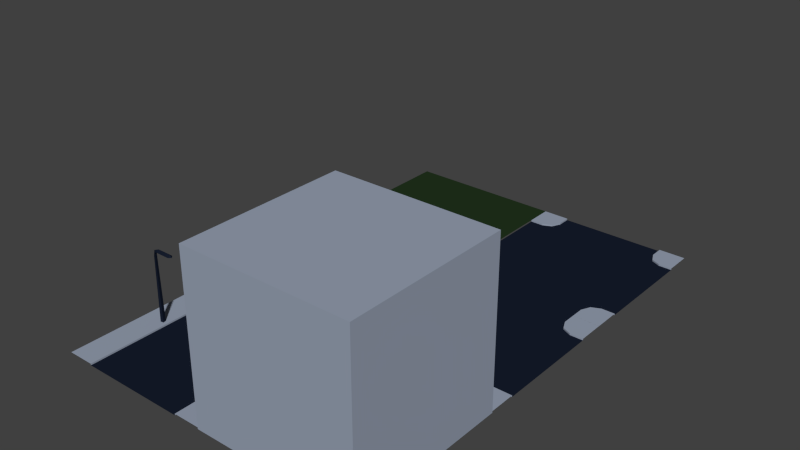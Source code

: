 # Source: Terrain.blend  (saved by Blender 2.71.0; exported with 4.5.12 LTS)
import bpy
from mathutils import Matrix  # noqa: F401  (used for matrix-valued properties, if any)

bpy.ops.wm.read_factory_settings(use_empty=True)
scene = bpy.context.scene
scene.name = 'Scene'

# ---- collections
col_collection_1 = bpy.data.collections.new('Collection 1'); scene.collection.children.link(col_collection_1)

# ---- materials (node trees are filled in below, after node groups)
mat_concrete = bpy.data.materials.new('Concrete')
mat_concrete.alpha_threshold = 0.0
mat_concrete.use_transparent_shadow = False
mat_concrete.diffuse_color = (0.3164, 0.3635, 0.4575, 1.0)
mat_concrete.specular_color = (0.05372, 0.05372, 0.05372)
mat_concrete.roughness = 0.5
mat_concrete.line_color = (0.0, 0.0, 0.0, 1.0)
mat_grass = bpy.data.materials.new('Grass')
mat_grass.alpha_threshold = 0.0
mat_grass.use_transparent_shadow = False
mat_grass.diffuse_color = (0.01631, 0.03482, 0.01296, 1.0)
mat_grass.specular_color = (0.09205, 0.1078, 0.03034)
mat_grass.roughness = 0.5
mat_grass.line_color = (0.0, 0.0, 0.0, 1.0)
mat_asphalt = bpy.data.materials.new('Asphalt')
mat_asphalt.alpha_threshold = 0.0
mat_asphalt.use_transparent_shadow = False
mat_asphalt.diffuse_color = (0.008512, 0.0129, 0.02699, 1.0)
mat_asphalt.specular_color = (0.09432, 0.09444, 0.06615)
mat_asphalt.roughness = 0.5
mat_asphalt.line_color = (0.0, 0.0, 0.0, 1.0)

# ---- material node trees

# ---- world
world_world = bpy.data.worlds.new('World'); scene.world = world_world
world_world.color = (0.05088, 0.05088, 0.05088)
world_world.use_sun_shadow = False
world_world.sun_shadow_jitter_overblur = 0.0
world_world.cycles.sampling_method = 'MANUAL'
world_world.cycles.sample_map_resolution = 256

# ---- meshes
me_block = bpy.data.meshes.new('Block')
me_block.from_pydata([(5.0, -5.0, 0.0), (-5.0, -5.0, 0.0), (5.0, 5.0, 0.0), (-5.0, 5.0, 0.0), (5.0, -5.0, 10.0), (-5.0, -5.0, 10.0), (5.0, 5.0, 10.0), (-5.0, 5.0, 10.0)], [], [(1, 3, 2, 0), (5, 4, 6, 7), (0, 2, 6, 4), (3, 1, 5, 7), (2, 3, 7, 6), (1, 0, 4, 5)])
_uv = me_block.uv_layers.new(name='UVMap')
_uv.uv.foreach_set('vector', [0.01498, 0.009361, 0.01498, 0.991, 0.9966, 0.991, 0.9966, 0.009361, 0.009804, 0.009361, 0.9914, 0.009361, 0.9914, 0.991, 0.009804, 0.991, 0.01019, 0.009362, 0.9918, 0.009362, 0.9918, 0.991, 0.01019, 0.991, 0.9897, 0.009362, 0.008078, 0.009362, 0.008078, 0.991, 0.9897, 0.991, 0.987, 0.009362, 0.005394, 0.009362, 0.005394, 0.991, 0.987, 0.991, 0.01498, 0.009362, 0.9966, 0.009362, 0.9937, 0.991, 0.0121, 0.991])
me_block.materials.append(mat_concrete)
me_block.use_remesh_preserve_volume = False
me_block.use_remesh_preserve_attributes = False
me_block.use_mirror_vertex_groups = False
me_block.update()
me_grass = bpy.data.meshes.new('Grass')
me_grass.from_pydata([(5.0, -5.0, 0.1), (-5.0, -5.0, 0.1), (5.0, 5.0, 0.1), (-5.0, 5.0, 0.1)], [], [(3, 1, 0, 2)])
_uv = me_grass.uv_layers.new(name='UVMap')
_uv.uv.foreach_set('vector', [0.0001, 0.9999, 9.998e-05, 9.998e-05, 0.9999, 9.998e-05, 0.9999, 0.9999])
me_grass.materials.append(mat_grass)
me_grass.use_remesh_preserve_volume = False
me_grass.use_remesh_preserve_attributes = False
me_grass.use_mirror_vertex_groups = False
me_grass.update()
me_road_bend = bpy.data.meshes.new('Road_bend')
me_road_bend.from_pydata([(3.333, -5.0, 0.0), (-3.333, -5.0, 0.0), (-5.0, 3.333, 0.0), (-5.0, -3.333, 0.0), (3.12, -0.6229, 4.657e-10), (-3.6, -3.6, 0.0), (5.0, -5.0, 0.1), (-5.0, -5.0, 0.1), (5.0, 5.0, 0.1), (-5.0, 5.0, 0.1), (3.333, -5.0, 0.1), (-3.333, -5.0, 0.1), (-5.0, 3.333, 0.1), (-5.0, -3.333, 0.1), (1.536, 1.697, 0.0), (3.12, -0.6229, 0.1), (-3.6, -3.6, 0.1), (1.536, 1.697, 0.1), (-3.333, -4.167, 0.0), (-3.641, 3.37, 0.1), (-4.167, -3.333, 0.0), (-3.641, 3.37, 0.0), (-3.333, -4.167, 0.1), (3.354, -3.523, 0.0), (-4.167, -3.333, 0.1), (3.354, -3.523, 0.1), (-0.8397, 3.033, 4.657e-10), (-0.8397, 3.033, 0.1)], [], [(4, 18, 23), (24, 22, 16), (26, 21, 5), (18, 5, 16, 22), (5, 14, 26), (20, 3, 13, 24), (18, 4, 14, 5), (0, 23, 18, 1), (21, 2, 20, 5), (17, 27, 26, 14), (12, 19, 27, 8, 9), (7, 11, 22, 24, 13), (15, 17, 14, 4), (3, 20, 2), (1, 18, 22, 11), (12, 2, 21, 19), (5, 20, 24, 16), (10, 25, 23, 0), (25, 15, 4, 23), (6, 8, 27, 17, 15, 25, 10), (19, 21, 26, 27)])
me_road_bend.polygons.foreach_set('material_index', [1, 0, 1, 0, 1, 0, 1, 1, 1, 0, 0, 0, 0, 1, 0, 0, 0, 0, 0, 0, 0])
_uv = me_road_bend.uv_layers.new(name='UVMap')
_uv.uv.foreach_set('vector', [0.5623, 0.812, 0.9167, 0.1667, 0.8523, 0.8354, 0.8333, 0.08333, 0.9167, 0.1667, 0.86, 0.14, 0.1967, 0.416, 0.163, 0.1359, 0.86, 0.14, 0.9167, 0.1667, 0.86, 0.14, 0.86, 0.14, 0.9167, 0.1667, 0.86, 0.14, 0.3303, 0.6536, 0.1967, 0.416, 0.8333, 0.08333, 0.8333, 0.0, 0.8333, 0.0, 0.8333, 0.08333, 0.9167, 0.1667, 0.5623, 0.812, 0.3303, 0.6536, 0.86, 0.14, 1.0, 0.8333, 0.8523, 0.8354, 0.9167, 0.1667, 1.0, 0.1667, 0.163, 0.1359, 0.1667, 0.0, 0.8333, 0.08333, 0.86, 0.14, 0.3303, 0.6536, 0.1967, 0.416, 0.1967, 0.416, 0.3303, 0.6536, 0.1667, 0.0, 0.163, 0.1359, 0.1967, 0.416, 0.0, 1.0, 0.0, 0.0, 1.0, 0.0, 1.0, 0.1667, 0.9167, 0.1667, 0.8333, 0.08333, 0.8333, 0.0, 0.5623, 0.812, 0.3303, 0.6536, 0.3303, 0.6536, 0.5623, 0.812, 0.8333, 0.0, 0.8333, 0.08333, 0.1667, 0.0, 1.0, 0.1667, 0.9167, 0.1667, 0.9167, 0.1667, 1.0, 0.1667, 0.1667, 0.0, 0.1667, 0.0, 0.163, 0.1359, 0.163, 0.1359, 0.86, 0.14, 0.8333, 0.08333, 0.8333, 0.08333, 0.86, 0.14, 1.0, 0.8333, 0.8523, 0.8354, 0.8523, 0.8354, 1.0, 0.8333, 0.8523, 0.8354, 0.5623, 0.812, 0.5623, 0.812, 0.8523, 0.8354, 1.0, 1.0, 0.0, 1.0, 0.1967, 0.416, 0.3303, 0.6536, 0.5623, 0.812, 0.8523, 0.8354, 1.0, 0.8333, 0.163, 0.1359, 0.163, 0.1359, 0.1967, 0.416, 0.1967, 0.416])
me_road_bend.materials.append(mat_concrete)
me_road_bend.materials.append(mat_asphalt)
me_road_bend.use_remesh_preserve_volume = False
me_road_bend.use_remesh_preserve_attributes = False
me_road_bend.use_mirror_vertex_groups = False
me_road_bend.update()
me_road_crossing = bpy.data.meshes.new('Road_crossing')
me_road_crossing.from_pydata([(3.333, -5.0, 0.0), (-3.333, -5.0, 0.0), (3.333, 5.0, 0.0), (-3.333, 5.0, 0.0), (-5.0, 3.333, 0.0), (-5.0, -3.333, 0.0), (5.0, -3.333, 0.0), (5.0, 3.333, 0.0), (-3.6, -3.6, 0.0), (-3.6, 3.6, 0.0), (3.6, -3.6, 0.0), (3.6, 3.6, 0.0), (5.0, -5.0, 0.1), (-5.0, -5.0, 0.1), (5.0, 5.0, 0.1), (-5.0, 5.0, 0.1), (3.333, -5.0, 0.1), (-3.333, -5.0, 0.1), (3.333, 5.0, 0.1), (-3.333, 5.0, 0.1), (-5.0, 3.333, 0.1), (-5.0, -3.333, 0.1), (5.0, -3.333, 0.1), (5.0, 3.333, 0.1), (-3.6, -3.6, 0.1), (-3.6, 3.6, 0.1), (3.6, -3.6, 0.1), (3.6, 3.6, 0.1), (-3.333, 4.167, 0.0), (-3.333, -4.167, 0.0), (3.333, 4.167, 0.0), (3.333, -4.167, 0.0), (-4.167, -3.333, 0.0), (-4.167, 3.333, 0.0), (4.167, -3.333, 0.0), (4.167, 3.333, 0.0), (-3.333, 4.167, 0.1), (-3.333, -4.167, 0.1), (3.333, 4.167, 0.1), (3.333, -4.167, 0.1), (-4.167, -3.333, 0.1), (-4.167, 3.333, 0.1), (4.167, -3.333, 0.1), (4.167, 3.333, 0.1)], [], [(33, 9, 25, 41), (28, 30, 2, 3), (32, 8, 9, 33), (29, 31, 10, 8), (8, 10, 11, 9), (34, 6, 7, 35), (43, 23, 14, 18, 38), (41, 25, 36), (40, 37, 24), (39, 42, 26), (30, 11, 27, 38), (29, 8, 24, 37), (34, 10, 26, 42), (32, 5, 21, 40), (31, 0, 16, 39), (28, 3, 19, 36), (35, 7, 23, 43), (4, 33, 41, 20), (9, 11, 30, 28), (5, 32, 33, 4), (1, 0, 31, 29), (10, 34, 35, 11), (27, 43, 38), (20, 41, 36, 19, 15), (13, 17, 37, 40, 21), (16, 12, 22, 42, 39), (2, 30, 38, 18), (1, 29, 37, 17), (6, 34, 42, 22), (8, 32, 40, 24), (10, 31, 39, 26), (9, 28, 36, 25), (11, 35, 43, 27)])
me_road_crossing.polygons.foreach_set('material_index', [0, 1, 1, 1, 1, 1, 0, 0, 0, 0, 0, 0, 0, 0, 0, 0, 0, 0, 1, 1, 1, 1, 0, 0, 0, 0, 0, 0, 0, 0, 0, 0, 0])
_uv = me_road_crossing.uv_layers.new(name='UVMap')
_uv.uv.foreach_set('vector', [0.08333, 0.8333, 0.14, 0.86, 0.14, 0.86, 0.08333, 0.8333, 0.1667, 0.9167, 0.8333, 0.9167, 0.8333, 1.0, 0.1667, 1.0, 0.08333, 0.1667, 0.14, 0.14, 0.14, 0.86, 0.08333, 0.8333, 0.1667, 0.08333, 0.8333, 0.08333, 0.86, 0.14, 0.14, 0.14, 0.14, 0.14, 0.86, 0.14, 0.86, 0.86, 0.14, 0.86, 0.9167, 0.1667, 1.0, 0.1667, 1.0, 0.8333, 0.9167, 0.8333, 0.9167, 0.8333, 1.0, 0.8333, 1.0, 1.0, 0.8333, 1.0, 0.8333, 0.9167, 0.08333, 0.8333, 0.14, 0.86, 0.1667, 0.9167, 0.08333, 0.1667, 0.1667, 0.08333, 0.14, 0.14, 0.8333, 0.08333, 0.9167, 0.1667, 0.86, 0.14, 0.8333, 0.9167, 0.86, 0.86, 0.86, 0.86, 0.8333, 0.9167, 0.1667, 0.08333, 0.14, 0.14, 0.14, 0.14, 0.1667, 0.08333, 0.9167, 0.1667, 0.86, 0.14, 0.86, 0.14, 0.9167, 0.1667, 0.08333, 0.1667, 0.0, 0.1667, 0.0, 0.1667, 0.08333, 0.1667, 0.8333, 0.08333, 0.8333, 0.0, 0.8333, 0.0, 0.8333, 0.08333, 0.1667, 0.9167, 0.1667, 1.0, 0.1667, 1.0, 0.1667, 0.9167, 0.9167, 0.8333, 1.0, 0.8333, 1.0, 0.8333, 0.9167, 0.8333, 0.0, 0.8333, 0.08333, 0.8333, 0.08333, 0.8333, 0.0, 0.8333, 0.14, 0.86, 0.86, 0.86, 0.8333, 0.9167, 0.1667, 0.9167, 0.0, 0.1667, 0.08333, 0.1667, 0.08333, 0.8333, 0.0, 0.8333, 0.1667, 0.0, 0.8333, 0.0, 0.8333, 0.08333, 0.1667, 0.08333, 0.86, 0.14, 0.9167, 0.1667, 0.9167, 0.8333, 0.86, 0.86, 0.86, 0.86, 0.9167, 0.8333, 0.8333, 0.9167, 0.0, 0.8333, 0.08333, 0.8333, 0.1667, 0.9167, 0.1667, 1.0, 0.0, 1.0, 0.0, 0.0, 0.1667, 0.0, 0.1667, 0.08333, 0.08333, 0.1667, 0.0, 0.1667, 0.8333, 0.0, 1.0, 0.0, 1.0, 0.1667, 0.9167, 0.1667, 0.8333, 0.08333, 0.8333, 1.0, 0.8333, 0.9167, 0.8333, 0.9167, 0.8333, 1.0, 0.1667, 0.0, 0.1667, 0.08333, 0.1667, 0.08333, 0.1667, 0.0, 1.0, 0.1667, 0.9167, 0.1667, 0.9167, 0.1667, 1.0, 0.1667, 0.14, 0.14, 0.08333, 0.1667, 0.08333, 0.1667, 0.14, 0.14, 0.86, 0.14, 0.8333, 0.08333, 0.8333, 0.08333, 0.86, 0.14, 0.14, 0.86, 0.1667, 0.9167, 0.1667, 0.9167, 0.14, 0.86, 0.86, 0.86, 0.9167, 0.8333, 0.9167, 0.8333, 0.86, 0.86])
me_road_crossing.materials.append(mat_concrete)
me_road_crossing.materials.append(mat_asphalt)
me_road_crossing.use_remesh_preserve_volume = False
me_road_crossing.use_remesh_preserve_attributes = False
me_road_crossing.use_mirror_vertex_groups = False
me_road_crossing.update()
me_road_straight = bpy.data.meshes.new('Road_straight')
me_road_straight.from_pydata([(-5.0, 3.333, 0.0), (-5.0, -3.333, 0.0), (5.0, -3.333, 0.0), (5.0, 3.333, 0.0), (5.0, -5.0, 0.1), (-5.0, -5.0, 0.1), (5.0, 5.0, 0.1), (-5.0, 5.0, 0.1), (-5.0, 3.333, 0.1), (-5.0, -3.333, 0.1), (5.0, -3.333, 0.1), (5.0, 3.333, 0.1), (0.2522, 3.787, -0.01732), (0.1057, 3.889, -0.01732), (-0.04396, 3.765, -0.01732), (-0.005143, 3.561, -0.01732), (0.1938, 3.604, -0.01732), (0.1786, 3.787, 4.091), (0.1057, 3.889, 4.091), (0.02964, 3.765, 4.091), (0.02964, 3.702, 4.392), (0.1786, 3.72, 4.412), (0.2517, 3.426, 4.545), (0.1061, 3.44, 4.664), (-0.0432, 3.452, 4.52), (0.1057, 3.804, 4.502), (0.2517, 2.495, 4.545), (0.1061, 2.509, 4.664), (-0.0432, 2.521, 4.52), (0.1049, 2.375, 4.51), (-0.04575, -3.832, -0.01732), (0.101, -3.933, -0.01732), (0.2504, -3.809, -0.01732), (0.211, -3.605, -0.01732), (0.01222, -3.649, -0.01732), (0.02785, -3.832, 4.091), (0.101, -3.933, 4.091), (0.1768, -3.809, 4.091), (0.1766, -3.746, 4.392), (0.02768, -3.764, 4.412), (-0.04617, -3.471, 4.545), (0.09946, -3.484, 4.664), (0.2488, -3.496, 4.52), (0.1008, -3.849, 4.502), (-0.04852, -2.54, 4.545), (0.09711, -2.553, 4.664), (0.2465, -2.565, 4.52), (0.09802, -2.419, 4.51)], [], [(8, 0, 3, 11), (11, 6, 7, 8), (1, 2, 3, 0), (2, 1, 9, 10), (5, 4, 10, 9), (16, 12, 17, 21), (16, 21, 20, 15), (15, 20, 19, 14), (14, 19, 18, 13), (13, 18, 17, 12), (25, 23, 22, 21), (18, 25, 21, 17), (24, 28, 27, 23), (23, 27, 26, 22), (28, 29, 27), (20, 24, 23, 25), (19, 20, 25, 18), (27, 29, 26), (34, 30, 35, 39), (34, 39, 38, 33), (33, 38, 37, 32), (32, 37, 36, 31), (31, 36, 35, 30), (43, 41, 40, 39), (36, 43, 39, 35), (42, 46, 45, 41), (41, 45, 44, 40), (46, 47, 45), (38, 42, 41, 43), (37, 38, 43, 36), (45, 47, 44)])
me_road_straight.polygons.foreach_set('use_smooth', [0, 0, 0, 0, 0, 1, 1, 1, 1, 1, 1, 1, 1, 1, 1, 1, 1, 1, 1, 1, 1, 1, 1, 1, 1, 1, 1, 1, 1, 1, 1])
me_road_straight.polygons.foreach_set('material_index', [0, 0, 1, 0, 0, 1, 1, 1, 1, 1, 1, 1, 1, 1, 1, 1, 1, 1, 1, 1, 1, 1, 1, 1, 1, 1, 1, 1, 1, 1, 1])
_uv = me_road_straight.uv_layers.new(name='UVMap')
_uv.uv.foreach_set('vector', [0.1667, 0.0, 0.1667, 0.0, 0.1667, 1.0, 0.1667, 1.0, 0.1667, 1.0, 0.0, 1.0, 0.0, 0.0, 0.1667, 0.0, 0.8333, 0.0, 0.8333, 1.0, 0.1667, 1.0, 0.1667, 0.0, 0.8333, 1.0, 0.8333, 0.0, 0.8333, 0.0, 0.8333, 1.0, 1.0, 0.0, 1.0, 1.0, 0.8333, 1.0, 0.8333, 0.0, 0.1396, 0.5194, 0.1213, 0.5252, 0.1213, 0.5179, 0.128, 0.5179, 0.1396, 0.5194, 0.128, 0.5179, 0.1298, 0.503, 0.1439, 0.4995, 0.1439, 0.4995, 0.1298, 0.503, 0.1235, 0.503, 0.1235, 0.4956, 0.1235, 0.4956, 0.1235, 0.503, 0.1111, 0.5106, 0.1111, 0.5106, 0.1111, 0.5106, 0.1111, 0.5106, 0.1213, 0.5179, 0.1213, 0.5252, 0.1196, 0.5106, 0.156, 0.5106, 0.1574, 0.5252, 0.128, 0.5179, 0.1111, 0.5106, 0.1196, 0.5106, 0.128, 0.5179, 0.1213, 0.5179, 0.1548, 0.4957, 0.2479, 0.4957, 0.2491, 0.5106, 0.156, 0.5106, 0.156, 0.5106, 0.2491, 0.5106, 0.2505, 0.5252, 0.1574, 0.5252, 0.2479, 0.4957, 0.2625, 0.5105, 0.2491, 0.5106, 0.1298, 0.503, 0.1548, 0.4957, 0.156, 0.5106, 0.1196, 0.5106, 0.1235, 0.503, 0.1298, 0.503, 0.1196, 0.5106, 0.1111, 0.5106, 0.2491, 0.5106, 0.2625, 0.5105, 0.2505, 0.5252, 0.8649, 0.5012, 0.8832, 0.4954, 0.8832, 0.5028, 0.8764, 0.5028, 0.8649, 0.5012, 0.8764, 0.5028, 0.8746, 0.5177, 0.8605, 0.5211, 0.8605, 0.5211, 0.8746, 0.5177, 0.8809, 0.5177, 0.8809, 0.525, 0.8809, 0.525, 0.8809, 0.5177, 0.8933, 0.5101, 0.8933, 0.5101, 0.8933, 0.5101, 0.8933, 0.5101, 0.8832, 0.5028, 0.8832, 0.4954, 0.8849, 0.5101, 0.8484, 0.5099, 0.8471, 0.4954, 0.8764, 0.5028, 0.8933, 0.5101, 0.8849, 0.5101, 0.8764, 0.5028, 0.8832, 0.5028, 0.8496, 0.5249, 0.7565, 0.5246, 0.7553, 0.5097, 0.8484, 0.5099, 0.8484, 0.5099, 0.7553, 0.5097, 0.754, 0.4951, 0.8471, 0.4954, 0.7565, 0.5246, 0.7419, 0.5098, 0.7553, 0.5097, 0.8746, 0.5177, 0.8496, 0.5249, 0.8484, 0.5099, 0.8849, 0.5101, 0.8809, 0.5177, 0.8746, 0.5177, 0.8849, 0.5101, 0.8933, 0.5101, 0.7553, 0.5097, 0.7419, 0.5098, 0.754, 0.4951])
me_road_straight.materials.append(mat_concrete)
me_road_straight.materials.append(mat_asphalt)
me_road_straight.use_remesh_preserve_volume = False
me_road_straight.use_remesh_preserve_attributes = False
me_road_straight.use_mirror_vertex_groups = False
me_road_straight.update()
me_road_tcrossing = bpy.data.meshes.new('Road_tcrossing')
me_road_tcrossing.from_pydata([(3.333, -5.0, 0.0), (-3.333, -5.0, 0.0), (-5.0, 3.333, 0.0), (-5.0, -3.333, 0.0), (5.0, -3.333, 0.0), (5.0, 3.333, 0.0), (-3.6, -3.6, 0.0), (3.6, -3.6, 0.0), (5.0, -5.0, 0.1), (-5.0, -5.0, 0.1), (5.0, 5.0, 0.1), (-5.0, 5.0, 0.1), (3.333, -5.0, 0.1), (-3.333, -5.0, 0.1), (-5.0, 3.333, 0.1), (-5.0, -3.333, 0.1), (5.0, -3.333, 0.1), (5.0, 3.333, 0.1), (-3.6, -3.6, 0.1), (3.6, -3.6, 0.1), (-3.333, -4.167, 0.0), (3.333, -4.167, 0.0), (-4.167, -3.333, 0.0), (4.167, -3.333, 0.0), (-3.333, -4.167, 0.1), (3.333, -4.167, 0.1), (-4.167, -3.333, 0.1), (4.167, -3.333, 0.1)], [], [(20, 21, 7, 6), (26, 24, 18), (25, 27, 19), (20, 6, 18, 24), (23, 7, 19, 27), (22, 3, 15, 26), (21, 0, 12, 25), (2, 22, 23, 5), (1, 0, 21, 20), (14, 2, 5, 17), (17, 10, 11, 14), (9, 13, 24, 26, 15), (12, 8, 16, 27, 25), (3, 22, 2), (1, 20, 24, 13), (4, 23, 27, 16), (6, 22, 26, 18), (7, 21, 25, 19), (7, 23, 22, 6), (23, 4, 5)])
me_road_tcrossing.polygons.foreach_set('material_index', [1, 0, 0, 0, 0, 0, 0, 1, 1, 0, 0, 0, 0, 1, 0, 0, 0, 0, 1, 1])
_uv = me_road_tcrossing.uv_layers.new(name='UVMap')
_uv.uv.foreach_set('vector', [0.8333, 0.9167, 0.1667, 0.9167, 0.14, 0.86, 0.86, 0.86, 0.9167, 0.8333, 0.8333, 0.9167, 0.86, 0.86, 0.1667, 0.9167, 0.08333, 0.8333, 0.14, 0.86, 0.8333, 0.9167, 0.86, 0.86, 0.86, 0.86, 0.8333, 0.9167, 0.08333, 0.8333, 0.14, 0.86, 0.14, 0.86, 0.08333, 0.8333, 0.9167, 0.8333, 1.0, 0.8333, 1.0, 0.8333, 0.9167, 0.8333, 0.1667, 0.9167, 0.1667, 1.0, 0.1667, 1.0, 0.1667, 0.9167, 1.0, 0.1667, 0.9167, 0.8333, 0.08333, 0.8333, 0.0, 0.1667, 0.8333, 1.0, 0.1667, 1.0, 0.1667, 0.9167, 0.8333, 0.9167, 1.0, 0.1667, 1.0, 0.1667, 0.0, 0.1667, 0.0, 0.1667, 0.0, 0.1667, 0.0, 0.0, 1.0, 0.0, 1.0, 0.1667, 1.0, 1.0, 0.8333, 1.0, 0.8333, 0.9167, 0.9167, 0.8333, 1.0, 0.8333, 0.1667, 1.0, 0.0, 1.0, 0.0, 0.8333, 0.08333, 0.8333, 0.1667, 0.9167, 1.0, 0.8333, 0.9167, 0.8333, 1.0, 0.1667, 0.8333, 1.0, 0.8333, 0.9167, 0.8333, 0.9167, 0.8333, 1.0, 0.0, 0.8333, 0.08333, 0.8333, 0.08333, 0.8333, 0.0, 0.8333, 0.86, 0.86, 0.9167, 0.8333, 0.9167, 0.8333, 0.86, 0.86, 0.14, 0.86, 0.1667, 0.9167, 0.1667, 0.9167, 0.14, 0.86, 0.14, 0.86, 0.08333, 0.8333, 0.9167, 0.8333, 0.86, 0.86, 0.08333, 0.8333, 0.0, 0.8333, 0.0, 0.1667])
me_road_tcrossing.materials.append(mat_concrete)
me_road_tcrossing.materials.append(mat_asphalt)
me_road_tcrossing.use_remesh_preserve_volume = False
me_road_tcrossing.use_remesh_preserve_attributes = False
me_road_tcrossing.use_mirror_vertex_groups = False
me_road_tcrossing.update()

# ---- objects
ob_block = bpy.data.objects.new('Block', me_block)
ob_grass = bpy.data.objects.new('Grass', me_grass)
ob_road_bend = bpy.data.objects.new('Road_bend', me_road_bend)
ob_road_crossing = bpy.data.objects.new('Road_crossing', me_road_crossing)
ob_road_straight = bpy.data.objects.new('Road_straight', me_road_straight)
ob_road_tcrossing = bpy.data.objects.new('Road_tcrossing', me_road_tcrossing)

# ---- transforms, parenting, visibility, modifiers, constraints
ob_block.location = (2.853e-08, -1.0, 0.0)
ob_block.scale = (0.1, 0.1, 0.1)
ob_block.lineart.crease_threshold = 0.0
_m = ob_block.modifiers.new('EdgeSplit', 'EDGE_SPLIT')
_m.use_edge_sharp = False
ob_grass.location = (-1.0, 1.0, -4.878e-06)
ob_grass.scale = (0.1, 0.1, 0.1)
ob_grass.lineart.crease_threshold = 0.0
ob_road_bend.location = (-1.0, 0.0, -4.878e-06)
ob_road_bend.rotation_euler = (0.0, -0.0, 1.571)
ob_road_bend.scale = (0.1, 0.1, 0.1)
ob_road_bend.lineart.crease_threshold = 0.0
_m = ob_road_bend.modifiers.new('EdgeSplit', 'EDGE_SPLIT')
_m.use_edge_sharp = False
ob_road_crossing.location = (0.0, 1.0, -4.878e-06)
ob_road_crossing.scale = (0.1, 0.1, 0.1)
ob_road_crossing.lineart.crease_threshold = 0.0
_m = ob_road_crossing.modifiers.new('EdgeSplit', 'EDGE_SPLIT')
_m.use_edge_sharp = False
ob_road_straight.location = (-1.0, -1.0, -4.878e-06)
ob_road_straight.rotation_euler = (0.0, -0.0, 1.571)
ob_road_straight.scale = (0.1, 0.1, 0.1)
ob_road_straight.lineart.crease_threshold = 0.0
_m = ob_road_straight.modifiers.new('EdgeSplit', 'EDGE_SPLIT')
_m.use_edge_sharp = False
ob_road_tcrossing.location = (2.853e-08, -3.396e-06, -4.878e-06)
ob_road_tcrossing.rotation_euler = (0.0, -0.0, 3.142)
ob_road_tcrossing.scale = (0.1, 0.1, 0.1)
ob_road_tcrossing.lineart.crease_threshold = 0.0
_m = ob_road_tcrossing.modifiers.new('EdgeSplit', 'EDGE_SPLIT')
_m.use_edge_sharp = False

# ---- collection membership
col_collection_1.objects.link(ob_block)
col_collection_1.objects.link(ob_grass)
col_collection_1.objects.link(ob_road_bend)
col_collection_1.objects.link(ob_road_crossing)
col_collection_1.objects.link(ob_road_straight)
col_collection_1.objects.link(ob_road_tcrossing)

# ---- scene / render settings (as saved in the file)
scene.frame_start = 1; scene.frame_end = 250; scene.frame_set(1)
scene.render.engine = 'BLENDER_EEVEE_NEXT'
scene.render.resolution_percentage = 50
scene.render.dither_intensity = 0.0
scene.cycles.use_denoising = False
scene.cycles.samples = 10
scene.cycles.sampling_pattern = 'TABULATED_SOBOL'
scene.cycles.light_sampling_threshold = 0.0
scene.cycles.use_adaptive_sampling = False
scene.cycles.use_light_tree = False
scene.cycles.blur_glossy = 0.0
scene.cycles.volume_bounces = 1
scene.cycles.pixel_filter_type = 'GAUSSIAN'
scene.cycles.sample_clamp_indirect = 0.0
scene.view_settings.view_transform = 'Standard'
bpy.context.view_layer.update()

# ---- added for rendering (the .blend has no active camera and no usable light): camera, sun
cam_auto = bpy.data.cameras.new('AutoCamera')
cam_auto.lens = 50.0
cam_auto.sensor_width = 36.0
cam_auto.clip_end = 1000.0
ob_auto_camera = bpy.data.objects.new('AutoCamera', cam_auto)
scene.collection.objects.link(ob_auto_camera)
ob_auto_camera.location = (2.9623, -4.15477, 3.26897)
ob_auto_camera.rotation_euler = (1.09748, -7.21219e-08, 0.694738)
scene.camera = ob_auto_camera
light_auto_sun = bpy.data.lights.new('AutoSun', 'SUN')
light_auto_sun.energy = 3.0
light_auto_sun.angle = 0.0523599
ob_auto_sun = bpy.data.objects.new('AutoSun', light_auto_sun)
scene.collection.objects.link(ob_auto_sun)
ob_auto_sun.rotation_euler = (0.872665, 0.174533, 0.523599)
bpy.context.view_layer.update()

